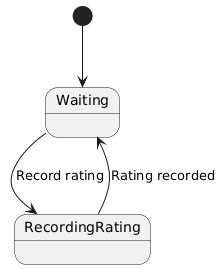

The diagram above was rendered by PlantUML. Its source (embedded in the PNG):
@startuml
[*] --> Waiting

Waiting --> RecordingRating : Record rating
RecordingRating --> Waiting : Rating recorded
@enduml